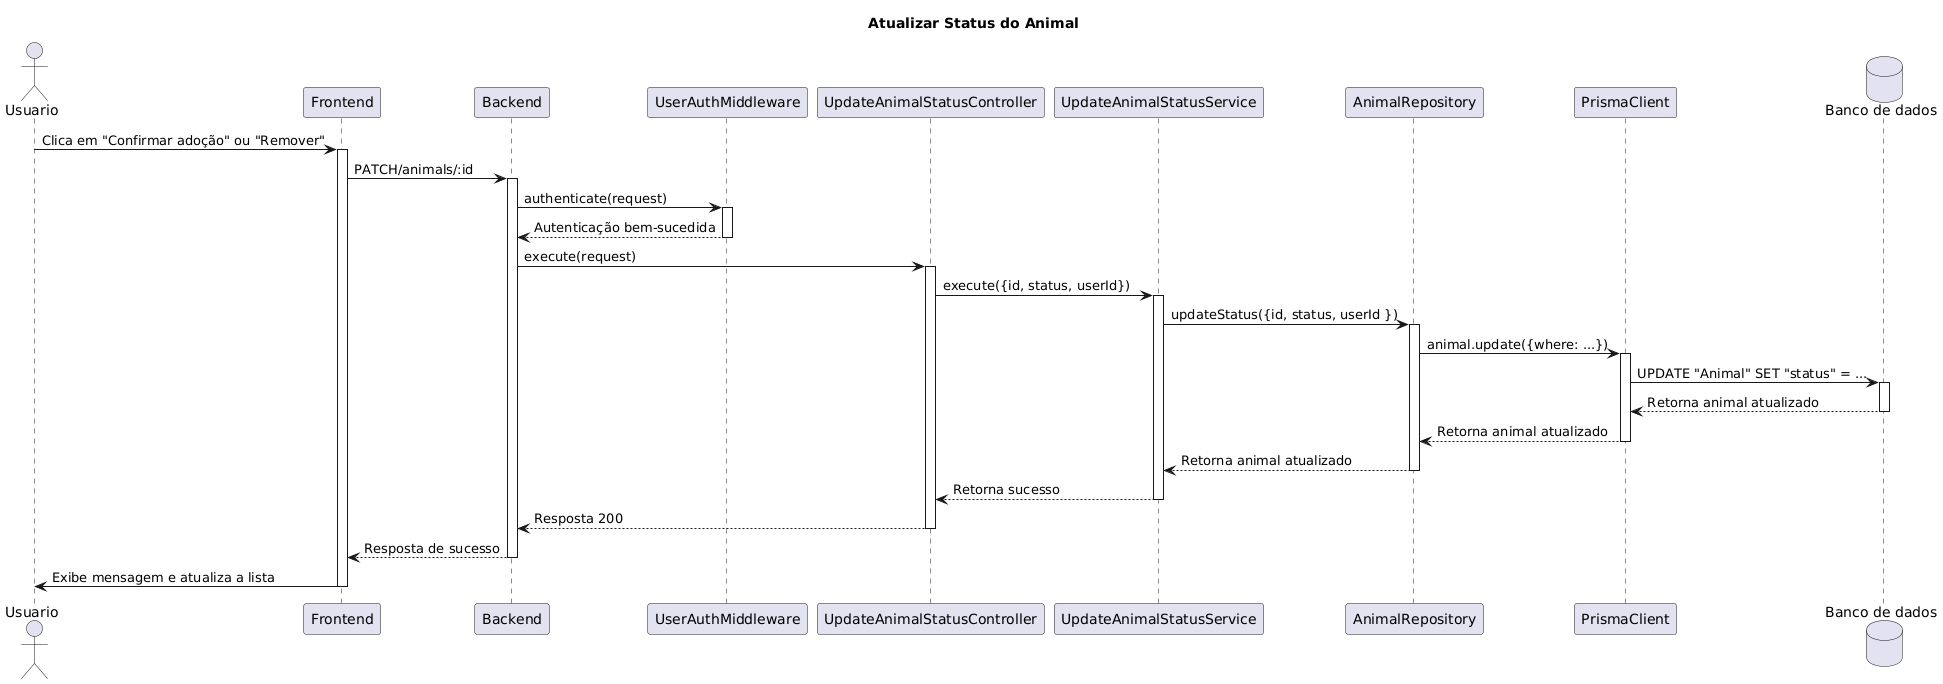

The diagram above was rendered by PlantUML. Its source (embedded in the PNG):
@startuml
title Atualizar Status do Animal

actor Usuario as user
participant Frontend as fe
participant Backend as be
participant UserAuthMiddleware as authMid
participant UpdateAnimalStatusController as uasc
participant UpdateAnimalStatusService as uass
participant AnimalRepository as ar
participant PrismaClient as pc
database "Banco de dados" as bd

user -> fe : Clica em "Confirmar adoção" ou "Remover"
activate fe
fe -> be : PATCH/animals/:id
activate be
be -> authMid : authenticate(request)
activate authMid
authMid --> be : Autenticação bem-sucedida
deactivate authMid

be -> uasc : execute(request)
activate uasc
uasc -> uass : execute({id, status, userId})
activate uass
uass -> ar : updateStatus({id, status, userId })
activate ar
ar -> pc : animal.update({where: ...})
activate pc
pc -> bd : UPDATE "Animal" SET "status" = ...
activate bd
bd --> pc : Retorna animal atualizado
deactivate bd
pc --> ar : Retorna animal atualizado
deactivate pc
ar --> uass : Retorna animal atualizado
deactivate ar

uass --> uasc : Retorna sucesso
deactivate uass
uasc --> be : Resposta 200
deactivate uasc
be --> fe : Resposta de sucesso
deactivate be
fe -> user : Exibe mensagem e atualiza a lista
deactivate fe
@enduml